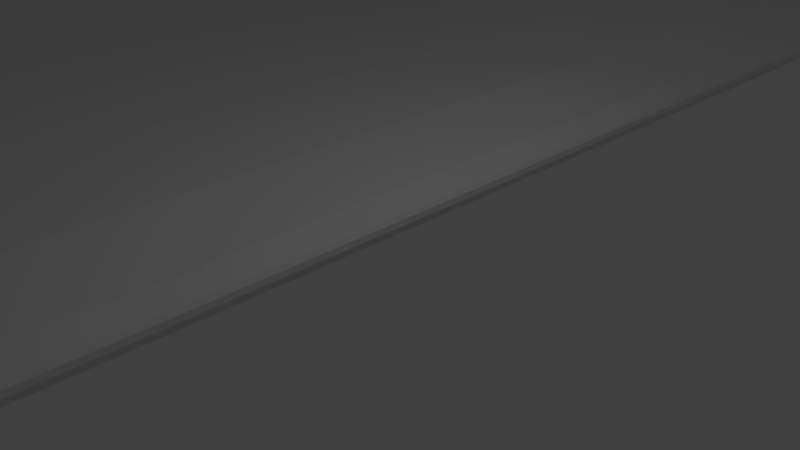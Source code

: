 # Source: airfoil.blend  (saved by Blender 2.77.0; exported with 4.5.12 LTS)
import bpy
from mathutils import Matrix  # noqa: F401  (used for matrix-valued properties, if any)

bpy.ops.wm.read_factory_settings(use_empty=True)
scene = bpy.context.scene
scene.name = 'Scene'

# ---- collections
col_collection_1 = bpy.data.collections.new('Collection 1'); scene.collection.children.link(col_collection_1)

# ---- materials (node trees are filled in below, after node groups)
mat_material = bpy.data.materials.new('Material')
mat_material.alpha_threshold = 0.0
mat_material.use_transparent_shadow = False
mat_material.roughness = 0.5
mat_material.line_color = (0.0, 0.0, 0.0, 1.0)

# ---- material node trees

# ---- world
world_world = bpy.data.worlds.new('World'); scene.world = world_world
world_world.color = (0.05088, 0.05088, 0.05088)
world_world.use_sun_shadow = False
world_world.sun_shadow_jitter_overblur = 0.0
world_world.cycles.sampling_method = 'MANUAL'

# ---- cameras
cam_camera = bpy.data.cameras.new('Camera')
cam_camera.clip_end = 100.0
cam_camera.lens = 35.0
cam_camera.sensor_width = 32.0
cam_camera.sensor_height = 18.0
cam_camera.ortho_scale = 7.314
cam_camera.dof.focus_distance = 0.0
cam_camera.dof.aperture_fstop = 128.0

# ---- lights
light_lamp = bpy.data.lights.new('Lamp', 'POINT')
light_lamp.transmission_factor = 0.0
light_lamp.cutoff_distance = 30.0
light_lamp.energy = 100.0
light_lamp.shadow_buffer_clip_start = 1.001
light_lamp.shadow_soft_size = 0.1
light_lamp.shadow_maximum_resolution = 0.006
light_lamp.use_absolute_resolution = True

# ---- meshes
me_cube = bpy.data.meshes.new('Cube')
me_cube.from_pydata([(2.001, -1.0, 0.295), (2.001, 1.0, 0.295), (0.004209, 1.0, 0.3672), (0.00421, -1.0, 0.3672), (2.001, -1.0, 0.295), (2.001, 1.0, 0.295), (0.001048, 1.0, 0.3033), (0.001048, -1.0, 0.3033), (1.995, -1.0, 0.3014), (1.947, -1.0, 0.3406), (1.793, -1.0, 0.4219), (1.556, -1.0, 0.5384), (1.262, -1.0, 0.6844), (0.943, -1.0, 0.8405), (0.634, -1.0, 0.9599), (0.3659, -1.0, 0.9784), (0.1626, -1.0, 0.8397), (0.03648, -1.0, 0.5513), (1.995, 1.0, 0.3014), (1.947, 1.0, 0.3406), (1.793, 1.0, 0.4219), (1.556, 1.0, 0.5384), (1.262, 1.0, 0.6844), (0.943, 1.0, 0.8405), (0.634, 1.0, 0.9599), (0.3659, 1.0, 0.9784), (0.1626, 1.0, 0.8397), (0.03648, 1.0, 0.5513), (1.941, -1.0, 0.2909), (1.773, -1.0, 0.1605), (1.523, -1.0, -0.1595), (1.233, -1.0, -0.5855), (0.9316, -1.0, -0.925), (0.6421, -1.0, -1.084), (0.3885, -1.0, -1.025), (0.1893, -1.0, -0.7445), (0.05875, -1.0, -0.2973), (0.003524, -1.0, 0.192), (1.941, 1.0, 0.2909), (1.773, 1.0, 0.1605), (1.523, 1.0, -0.1595), (1.233, 1.0, -0.5855), (0.9316, 1.0, -0.925), (0.6421, 1.0, -1.084), (0.3885, 1.0, -1.025), (0.1893, 1.0, -0.7445), (0.05875, 1.0, -0.2973), (0.003524, 1.0, 0.192)], [], [(17, 27, 2, 3), (37, 7, 6, 47), (0, 4, 5, 1), (1, 5, 38, 39, 40, 41, 42, 43, 44, 45, 46, 47, 6, 2, 27, 26, 25, 24, 23, 22, 21, 20, 19, 18), (2, 6, 7, 3), (4, 0, 8, 9, 10, 11, 12, 13, 14, 15, 16, 17, 3, 7, 37, 36, 35, 34, 33, 32, 31, 30, 29, 28), (0, 1, 18, 8), (8, 18, 19, 9), (9, 19, 20, 10), (10, 20, 21, 11), (11, 21, 22, 12), (12, 22, 23, 13), (13, 23, 24, 14), (14, 24, 25, 15), (15, 25, 26, 16), (16, 26, 27, 17), (4, 28, 38, 5), (28, 29, 39, 38), (29, 30, 40, 39), (30, 31, 41, 40), (31, 32, 42, 41), (32, 33, 43, 42), (33, 34, 44, 43), (34, 35, 45, 44), (35, 36, 46, 45), (36, 37, 47, 46)])
me_cube.materials.append(mat_material)
me_cube.use_remesh_preserve_volume = False
me_cube.use_remesh_preserve_attributes = False
me_cube.use_mirror_vertex_groups = False
me_cube.update()

# ---- objects
ob_cube = bpy.data.objects.new('Cube', me_cube)
ob_lamp = bpy.data.objects.new('Lamp', light_lamp)
ob_camera = bpy.data.objects.new('Camera', cam_camera)

# ---- transforms, parenting, visibility, modifiers, constraints
ob_cube.location = (0.0, 0.0, 0.0)
ob_cube.rotation_euler = (3.142, -3.142, -1.32e-14)
ob_cube.scale = (10.5, 21.0, 1.0)
ob_cube.lock_rotations_4d = False
ob_cube.empty_display_type = 'ARROWS'
ob_cube.lineart.crease_threshold = 0.0
ob_lamp.location = (4.076, 1.005, 5.904)
ob_lamp.rotation_euler = (0.6503, 0.05522, 1.866)
ob_lamp.lock_rotations_4d = False
ob_lamp.empty_display_type = 'ARROWS'
ob_lamp.color = (0.0, 0.0, 0.0, 0.0)
ob_lamp.lineart.crease_threshold = 0.0
ob_camera.location = (7.481, -6.508, 5.344)
ob_camera.rotation_euler = (1.109, 0.01082, 0.8149)
ob_camera.lock_rotations_4d = False
ob_camera.empty_display_type = 'ARROWS'
ob_camera.color = (0.0, 0.0, 0.0, 0.0)
ob_camera.display_type = 'WIRE'
ob_camera.lineart.crease_threshold = 0.0

# ---- collection membership
col_collection_1.objects.link(ob_cube)
col_collection_1.objects.link(ob_lamp)
col_collection_1.objects.link(ob_camera)

# ---- scene / render settings (as saved in the file)
scene.camera = ob_camera
scene.frame_start = 1; scene.frame_end = 250; scene.frame_set(1)
scene.render.engine = 'BLENDER_EEVEE_NEXT'
scene.render.resolution_percentage = 50
scene.render.dither_intensity = 0.0
scene.cycles.use_denoising = False
scene.cycles.samples = 128
scene.cycles.sampling_pattern = 'TABULATED_SOBOL'
scene.cycles.light_sampling_threshold = 0.0
scene.cycles.use_adaptive_sampling = False
scene.cycles.use_light_tree = False
scene.cycles.blur_glossy = 0.0
scene.cycles.sample_clamp_indirect = 0.0
scene.view_settings.view_transform = 'Standard'
bpy.context.view_layer.update()
